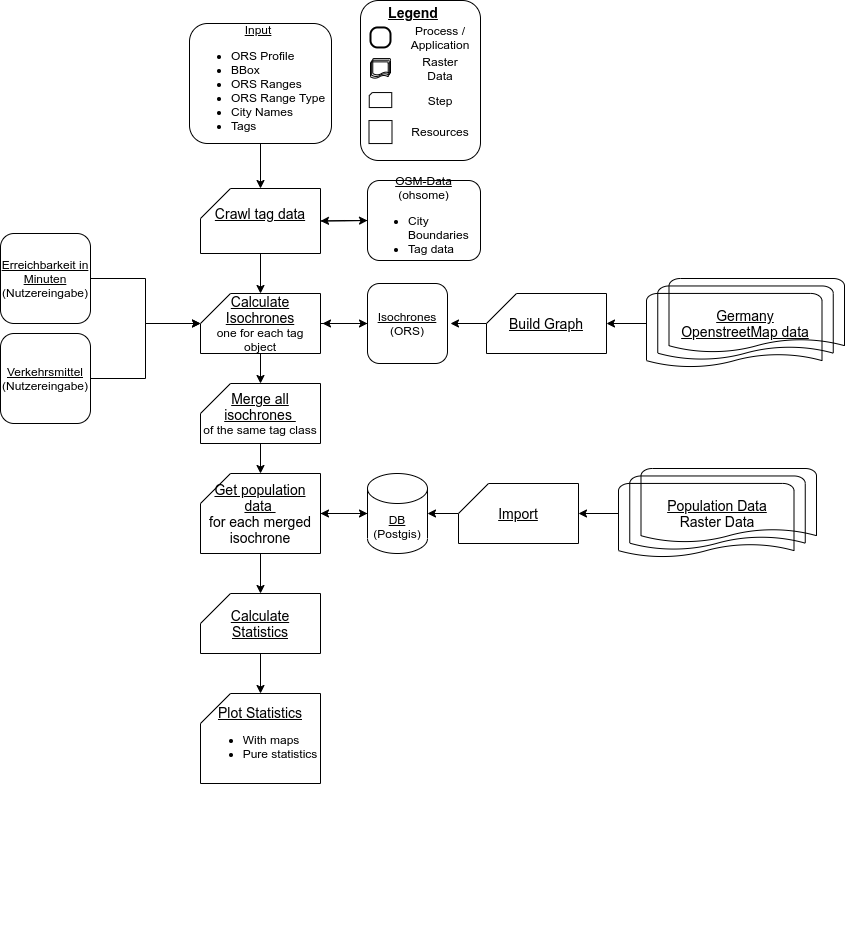

The diagram above was exported from draw.io. Its source (the exported page's mxGraphModel, read from the mxfile embedded in the PNG):
<mxGraphModel dx="3654" dy="2352" grid="1" gridSize="10" guides="1" tooltips="1" connect="1" arrows="1" fold="1" page="1" pageScale="1" pageWidth="827" pageHeight="1169" math="0" shadow="0">
  <root>
    <mxCell id="WIyWlLk6GJQsqaUBKTNV-0" />
    <mxCell id="WIyWlLk6GJQsqaUBKTNV-1" parent="WIyWlLk6GJQsqaUBKTNV-0" />
    <mxCell id="gF5wPE7FsTT-aHAw_jaI-25" value="" style="group" parent="WIyWlLk6GJQsqaUBKTNV-1" vertex="1" connectable="0">
      <mxGeometry x="-730" y="-100" width="120" height="290" as="geometry" />
    </mxCell>
    <mxCell id="m7z9yEbzQPb42BepFCAf-1" value="" style="group" parent="WIyWlLk6GJQsqaUBKTNV-1" vertex="1" connectable="0">
      <mxGeometry x="-540" y="-743" width="120" height="180" as="geometry" />
    </mxCell>
    <mxCell id="33RferWPJPM6DqFrrXp2-55" value="" style="rounded=1;whiteSpace=wrap;html=1;fontStyle=5" parent="m7z9yEbzQPb42BepFCAf-1" vertex="1">
      <mxGeometry width="120" height="160" as="geometry" />
    </mxCell>
    <mxCell id="gF5wPE7FsTT-aHAw_jaI-9" value="&lt;u&gt;&lt;b&gt;&lt;font style=&quot;font-size: 14px&quot;&gt;Legend&lt;/font&gt;&lt;/b&gt;&lt;/u&gt;" style="text;html=1;strokeColor=none;fillColor=none;align=center;verticalAlign=middle;whiteSpace=wrap;rounded=0;" parent="m7z9yEbzQPb42BepFCAf-1" vertex="1">
      <mxGeometry x="32.5" y="1.875" width="40" height="20.00551876379691" as="geometry" />
    </mxCell>
    <mxCell id="gF5wPE7FsTT-aHAw_jaI-11" value="Process / Application" style="text;html=1;strokeColor=none;fillColor=none;align=center;verticalAlign=middle;whiteSpace=wrap;rounded=0;" parent="m7z9yEbzQPb42BepFCAf-1" vertex="1">
      <mxGeometry x="40" y="26.946589403973576" width="80" height="20.010416666666668" as="geometry" />
    </mxCell>
    <mxCell id="gF5wPE7FsTT-aHAw_jaI-10" value="" style="rounded=1;whiteSpace=wrap;html=1;absoluteArcSize=1;arcSize=14;strokeWidth=2;" parent="m7z9yEbzQPb42BepFCAf-1" vertex="1">
      <mxGeometry x="10" y="26.946589403973576" width="20" height="20.00551876379691" as="geometry" />
    </mxCell>
    <mxCell id="gF5wPE7FsTT-aHAw_jaI-13" value="" style="strokeWidth=1;html=1;shape=mxgraph.flowchart.multi-document;whiteSpace=wrap;rounded=1;fillColor=none;" parent="m7z9yEbzQPb42BepFCAf-1" vertex="1">
      <mxGeometry x="10" y="58.06" width="20" height="20.00551876379691" as="geometry" />
    </mxCell>
    <mxCell id="gF5wPE7FsTT-aHAw_jaI-14" value="Raster Data" style="text;html=1;strokeColor=none;fillColor=none;align=center;verticalAlign=middle;whiteSpace=wrap;rounded=0;" parent="m7z9yEbzQPb42BepFCAf-1" vertex="1">
      <mxGeometry x="65" y="58.06" width="30" height="20.00551876379691" as="geometry" />
    </mxCell>
    <mxCell id="gF5wPE7FsTT-aHAw_jaI-30" value="" style="verticalLabelPosition=bottom;verticalAlign=top;html=1;shape=card;whiteSpace=wrap;size=3;arcSize=12;" parent="m7z9yEbzQPb42BepFCAf-1" vertex="1">
      <mxGeometry x="8.75" y="92.06" width="22.5" height="15.004139072847686" as="geometry" />
    </mxCell>
    <mxCell id="gF5wPE7FsTT-aHAw_jaI-33" value="Step" style="text;html=1;strokeColor=none;fillColor=none;align=center;verticalAlign=middle;whiteSpace=wrap;rounded=0;" parent="m7z9yEbzQPb42BepFCAf-1" vertex="1">
      <mxGeometry x="65" y="90.06" width="30" height="20.00551876379691" as="geometry" />
    </mxCell>
    <mxCell id="Vk0xY_b6b18FN7DrnDNA-7" value="" style="whiteSpace=wrap;html=1;aspect=fixed;" parent="m7z9yEbzQPb42BepFCAf-1" vertex="1">
      <mxGeometry x="8.5" y="120.06" width="23" height="23" as="geometry" />
    </mxCell>
    <mxCell id="Vk0xY_b6b18FN7DrnDNA-8" value="Resources" style="text;html=1;strokeColor=none;fillColor=none;align=center;verticalAlign=middle;whiteSpace=wrap;rounded=0;" parent="m7z9yEbzQPb42BepFCAf-1" vertex="1">
      <mxGeometry x="50" y="121.06" width="60" height="20.010416666666668" as="geometry" />
    </mxCell>
    <mxCell id="qnLAgaVJV8SuhtXxC8lQ-35" style="edgeStyle=orthogonalEdgeStyle;rounded=0;orthogonalLoop=1;jettySize=auto;html=1;entryX=1;entryY=0.5;entryDx=0;entryDy=0;entryPerimeter=0;" parent="WIyWlLk6GJQsqaUBKTNV-1" source="qnLAgaVJV8SuhtXxC8lQ-0" target="qnLAgaVJV8SuhtXxC8lQ-30" edge="1">
      <mxGeometry relative="1" as="geometry" />
    </mxCell>
    <mxCell id="qnLAgaVJV8SuhtXxC8lQ-0" value="&lt;u&gt;OSM-Data&lt;/u&gt;&lt;br&gt;(ohsome)&lt;br&gt;&lt;ul&gt;&lt;li style=&quot;text-align: left&quot;&gt;&lt;span&gt;City Boundaries&lt;/span&gt;&lt;/li&gt;&lt;li style=&quot;text-align: left&quot;&gt;&lt;span&gt;Tag data&lt;/span&gt;&lt;/li&gt;&lt;/ul&gt;" style="rounded=1;whiteSpace=wrap;html=1;fontFamily=Helvetica;fontSize=12;fontColor=#000000;align=center;strokeColor=#000000;fillColor=#ffffff;" parent="WIyWlLk6GJQsqaUBKTNV-1" vertex="1">
      <mxGeometry x="-533" y="-563" width="113" height="80" as="geometry" />
    </mxCell>
    <mxCell id="qnLAgaVJV8SuhtXxC8lQ-29" style="edgeStyle=orthogonalEdgeStyle;rounded=0;orthogonalLoop=1;jettySize=auto;html=1;entryX=1;entryY=0.5;entryDx=0;entryDy=0;entryPerimeter=0;" parent="WIyWlLk6GJQsqaUBKTNV-1" edge="1">
      <mxGeometry relative="1" as="geometry">
        <mxPoint x="-530" y="-510" as="sourcePoint" />
      </mxGeometry>
    </mxCell>
    <mxCell id="qnLAgaVJV8SuhtXxC8lQ-51" style="edgeStyle=orthogonalEdgeStyle;rounded=0;orthogonalLoop=1;jettySize=auto;html=1;entryX=0.5;entryY=0;entryDx=0;entryDy=0;entryPerimeter=0;" parent="WIyWlLk6GJQsqaUBKTNV-1" source="qnLAgaVJV8SuhtXxC8lQ-7" target="qnLAgaVJV8SuhtXxC8lQ-30" edge="1">
      <mxGeometry relative="1" as="geometry" />
    </mxCell>
    <mxCell id="qnLAgaVJV8SuhtXxC8lQ-7" value="&lt;div style=&quot;text-align: center&quot;&gt;&lt;u&gt;Input&lt;/u&gt;&lt;/div&gt;&lt;ul&gt;&lt;li&gt;ORS Profile&lt;/li&gt;&lt;li&gt;BBox&lt;/li&gt;&lt;li&gt;ORS Ranges&lt;/li&gt;&lt;li&gt;ORS Range Type&lt;/li&gt;&lt;li&gt;&lt;span&gt;City Names&lt;/span&gt;&lt;/li&gt;&lt;li&gt;&lt;span&gt;Tags&lt;/span&gt;&lt;br&gt;&lt;/li&gt;&lt;/ul&gt;" style="rounded=1;whiteSpace=wrap;html=1;fontFamily=Helvetica;fontSize=12;fontColor=#000000;align=left;strokeColor=#000000;fillColor=#ffffff;" parent="WIyWlLk6GJQsqaUBKTNV-1" vertex="1">
      <mxGeometry x="-711" y="-720" width="142" height="120" as="geometry" />
    </mxCell>
    <mxCell id="qnLAgaVJV8SuhtXxC8lQ-17" value="" style="group" parent="WIyWlLk6GJQsqaUBKTNV-1" vertex="1" connectable="0">
      <mxGeometry x="-533" y="-275" width="449" height="90" as="geometry" />
    </mxCell>
    <mxCell id="qnLAgaVJV8SuhtXxC8lQ-1" value="&lt;span style=&quot;font-size: 14px&quot;&gt;&lt;u&gt;Population Data&lt;/u&gt;&lt;br&gt;Raster Data&lt;br&gt;&lt;/span&gt;" style="strokeWidth=1;html=1;shape=mxgraph.flowchart.multi-document;whiteSpace=wrap;rounded=1;fillColor=none;" parent="qnLAgaVJV8SuhtXxC8lQ-17" vertex="1">
      <mxGeometry x="251" width="198" height="90" as="geometry" />
    </mxCell>
    <mxCell id="qnLAgaVJV8SuhtXxC8lQ-2" value="&lt;u&gt;DB&lt;/u&gt;&lt;br&gt;(Postgis)" style="shape=cylinder3;whiteSpace=wrap;html=1;boundedLbl=1;backgroundOutline=1;size=15;" parent="qnLAgaVJV8SuhtXxC8lQ-17" vertex="1">
      <mxGeometry y="5" width="60" height="80" as="geometry" />
    </mxCell>
    <mxCell id="qnLAgaVJV8SuhtXxC8lQ-16" style="edgeStyle=orthogonalEdgeStyle;rounded=0;orthogonalLoop=1;jettySize=auto;html=1;entryX=1;entryY=0.5;entryDx=0;entryDy=0;entryPerimeter=0;" parent="qnLAgaVJV8SuhtXxC8lQ-17" source="qnLAgaVJV8SuhtXxC8lQ-13" target="qnLAgaVJV8SuhtXxC8lQ-2" edge="1">
      <mxGeometry relative="1" as="geometry" />
    </mxCell>
    <mxCell id="qnLAgaVJV8SuhtXxC8lQ-13" value="&lt;font&gt;&lt;u style=&quot;font-size: 14px&quot;&gt;Import&lt;/u&gt;&lt;br&gt;&lt;/font&gt;" style="shape=card;whiteSpace=wrap;html=1;fontFamily=Helvetica;fontSize=12;fontColor=#000000;align=center;strokeColor=#000000;fillColor=#ffffff;" parent="qnLAgaVJV8SuhtXxC8lQ-17" vertex="1">
      <mxGeometry x="91" y="15" width="120" height="60" as="geometry" />
    </mxCell>
    <mxCell id="qnLAgaVJV8SuhtXxC8lQ-15" style="edgeStyle=orthogonalEdgeStyle;rounded=0;orthogonalLoop=1;jettySize=auto;html=1;" parent="qnLAgaVJV8SuhtXxC8lQ-17" source="qnLAgaVJV8SuhtXxC8lQ-1" target="qnLAgaVJV8SuhtXxC8lQ-13" edge="1">
      <mxGeometry relative="1" as="geometry" />
    </mxCell>
    <mxCell id="qnLAgaVJV8SuhtXxC8lQ-28" style="edgeStyle=orthogonalEdgeStyle;rounded=0;orthogonalLoop=1;jettySize=auto;html=1;" parent="WIyWlLk6GJQsqaUBKTNV-1" edge="1">
      <mxGeometry relative="1" as="geometry">
        <mxPoint x="-530" y="-510" as="targetPoint" />
      </mxGeometry>
    </mxCell>
    <mxCell id="qnLAgaVJV8SuhtXxC8lQ-36" style="edgeStyle=orthogonalEdgeStyle;rounded=0;orthogonalLoop=1;jettySize=auto;html=1;entryX=0;entryY=0.5;entryDx=0;entryDy=0;" parent="WIyWlLk6GJQsqaUBKTNV-1" source="qnLAgaVJV8SuhtXxC8lQ-30" target="qnLAgaVJV8SuhtXxC8lQ-0" edge="1">
      <mxGeometry relative="1" as="geometry" />
    </mxCell>
    <mxCell id="qnLAgaVJV8SuhtXxC8lQ-46" style="edgeStyle=orthogonalEdgeStyle;rounded=0;orthogonalLoop=1;jettySize=auto;html=1;entryX=0.5;entryY=0;entryDx=0;entryDy=0;entryPerimeter=0;" parent="WIyWlLk6GJQsqaUBKTNV-1" source="qnLAgaVJV8SuhtXxC8lQ-30" target="qnLAgaVJV8SuhtXxC8lQ-42" edge="1">
      <mxGeometry relative="1" as="geometry" />
    </mxCell>
    <mxCell id="qnLAgaVJV8SuhtXxC8lQ-30" value="&lt;font&gt;&lt;span style=&quot;font-size: 14px&quot;&gt;&lt;u&gt;Crawl tag data&lt;/u&gt;&lt;br&gt;&lt;br&gt;&lt;/span&gt;&lt;/font&gt;" style="shape=card;whiteSpace=wrap;html=1;fontFamily=Helvetica;fontSize=12;fontColor=#000000;align=center;strokeColor=#000000;fillColor=#ffffff;" parent="WIyWlLk6GJQsqaUBKTNV-1" vertex="1">
      <mxGeometry x="-700" y="-555" width="120" height="65" as="geometry" />
    </mxCell>
    <mxCell id="qnLAgaVJV8SuhtXxC8lQ-48" style="edgeStyle=orthogonalEdgeStyle;rounded=0;orthogonalLoop=1;jettySize=auto;html=1;entryX=0;entryY=0.5;entryDx=0;entryDy=0;entryPerimeter=0;" parent="WIyWlLk6GJQsqaUBKTNV-1" source="qnLAgaVJV8SuhtXxC8lQ-38" target="qnLAgaVJV8SuhtXxC8lQ-2" edge="1">
      <mxGeometry relative="1" as="geometry" />
    </mxCell>
    <mxCell id="B2d50fXnfaZh2RgGxY-v-5" style="edgeStyle=orthogonalEdgeStyle;rounded=0;orthogonalLoop=1;jettySize=auto;html=1;entryX=0.5;entryY=0;entryDx=0;entryDy=0;entryPerimeter=0;" parent="WIyWlLk6GJQsqaUBKTNV-1" source="qnLAgaVJV8SuhtXxC8lQ-38" target="B2d50fXnfaZh2RgGxY-v-0" edge="1">
      <mxGeometry relative="1" as="geometry" />
    </mxCell>
    <mxCell id="qnLAgaVJV8SuhtXxC8lQ-38" value="&lt;font&gt;&lt;span style=&quot;font-size: 14px&quot;&gt;&lt;u&gt;Get population data &lt;/u&gt;&lt;br&gt;for each merged isochrone&lt;/span&gt;&lt;br&gt;&lt;/font&gt;" style="shape=card;whiteSpace=wrap;html=1;fontFamily=Helvetica;fontSize=12;fontColor=#000000;align=center;strokeColor=#000000;fillColor=#ffffff;" parent="WIyWlLk6GJQsqaUBKTNV-1" vertex="1">
      <mxGeometry x="-700" y="-270" width="120" height="80" as="geometry" />
    </mxCell>
    <mxCell id="B2d50fXnfaZh2RgGxY-v-3" style="edgeStyle=orthogonalEdgeStyle;rounded=0;orthogonalLoop=1;jettySize=auto;html=1;entryX=0;entryY=0;entryDx=0;entryDy=30;entryPerimeter=0;" parent="WIyWlLk6GJQsqaUBKTNV-1" source="qnLAgaVJV8SuhtXxC8lQ-39" target="qnLAgaVJV8SuhtXxC8lQ-42" edge="1">
      <mxGeometry relative="1" as="geometry" />
    </mxCell>
    <mxCell id="qnLAgaVJV8SuhtXxC8lQ-39" value="&lt;u&gt;Erreichbarkeit in Minuten&lt;/u&gt;&lt;br&gt;(Nutzereingabe)" style="rounded=1;whiteSpace=wrap;html=1;fontFamily=Helvetica;fontSize=12;fontColor=#000000;align=center;strokeColor=#000000;fillColor=#ffffff;" parent="WIyWlLk6GJQsqaUBKTNV-1" vertex="1">
      <mxGeometry x="-900" y="-510" width="90" height="90" as="geometry" />
    </mxCell>
    <mxCell id="B2d50fXnfaZh2RgGxY-v-4" style="edgeStyle=orthogonalEdgeStyle;rounded=0;orthogonalLoop=1;jettySize=auto;html=1;entryX=0;entryY=0;entryDx=0;entryDy=30;entryPerimeter=0;" parent="WIyWlLk6GJQsqaUBKTNV-1" source="qnLAgaVJV8SuhtXxC8lQ-40" target="qnLAgaVJV8SuhtXxC8lQ-42" edge="1">
      <mxGeometry relative="1" as="geometry" />
    </mxCell>
    <mxCell id="qnLAgaVJV8SuhtXxC8lQ-40" value="&lt;u&gt;Verkehrsmittel&lt;/u&gt;&lt;br&gt;(Nutzereingabe)" style="rounded=1;whiteSpace=wrap;html=1;fontFamily=Helvetica;fontSize=12;fontColor=#000000;align=center;strokeColor=#000000;fillColor=#ffffff;" parent="WIyWlLk6GJQsqaUBKTNV-1" vertex="1">
      <mxGeometry x="-900" y="-410" width="90" height="90" as="geometry" />
    </mxCell>
    <mxCell id="qnLAgaVJV8SuhtXxC8lQ-45" style="edgeStyle=orthogonalEdgeStyle;rounded=0;orthogonalLoop=1;jettySize=auto;html=1;" parent="WIyWlLk6GJQsqaUBKTNV-1" source="qnLAgaVJV8SuhtXxC8lQ-41" edge="1">
      <mxGeometry relative="1" as="geometry">
        <mxPoint x="-578" y="-420" as="targetPoint" />
      </mxGeometry>
    </mxCell>
    <mxCell id="qnLAgaVJV8SuhtXxC8lQ-41" value="&lt;u&gt;Isochrones&lt;/u&gt;&lt;br&gt;(ORS)" style="rounded=1;whiteSpace=wrap;html=1;fontFamily=Helvetica;fontSize=12;fontColor=#000000;align=center;strokeColor=#000000;fillColor=#ffffff;" parent="WIyWlLk6GJQsqaUBKTNV-1" vertex="1">
      <mxGeometry x="-533" y="-460" width="80" height="80" as="geometry" />
    </mxCell>
    <mxCell id="qnLAgaVJV8SuhtXxC8lQ-44" style="edgeStyle=orthogonalEdgeStyle;rounded=0;orthogonalLoop=1;jettySize=auto;html=1;entryX=0;entryY=0.5;entryDx=0;entryDy=0;" parent="WIyWlLk6GJQsqaUBKTNV-1" source="qnLAgaVJV8SuhtXxC8lQ-42" target="qnLAgaVJV8SuhtXxC8lQ-41" edge="1">
      <mxGeometry relative="1" as="geometry" />
    </mxCell>
    <mxCell id="qnLAgaVJV8SuhtXxC8lQ-47" style="edgeStyle=orthogonalEdgeStyle;rounded=0;orthogonalLoop=1;jettySize=auto;html=1;entryX=0.5;entryY=0;entryDx=0;entryDy=0;entryPerimeter=0;" parent="WIyWlLk6GJQsqaUBKTNV-1" source="qnLAgaVJV8SuhtXxC8lQ-42" target="qnLAgaVJV8SuhtXxC8lQ-43" edge="1">
      <mxGeometry relative="1" as="geometry" />
    </mxCell>
    <mxCell id="qnLAgaVJV8SuhtXxC8lQ-42" value="&lt;font&gt;&lt;u style=&quot;font-size: 14px&quot;&gt;Calculate Isochrones&lt;br&gt;&lt;/u&gt;one for each tag object&lt;br&gt;&lt;/font&gt;" style="shape=card;whiteSpace=wrap;html=1;fontFamily=Helvetica;fontSize=12;fontColor=#000000;align=center;strokeColor=#000000;fillColor=#ffffff;" parent="WIyWlLk6GJQsqaUBKTNV-1" vertex="1">
      <mxGeometry x="-700" y="-450" width="120" height="60" as="geometry" />
    </mxCell>
    <mxCell id="qnLAgaVJV8SuhtXxC8lQ-50" style="edgeStyle=orthogonalEdgeStyle;rounded=0;orthogonalLoop=1;jettySize=auto;html=1;entryX=0.5;entryY=0;entryDx=0;entryDy=0;entryPerimeter=0;" parent="WIyWlLk6GJQsqaUBKTNV-1" source="qnLAgaVJV8SuhtXxC8lQ-43" target="qnLAgaVJV8SuhtXxC8lQ-38" edge="1">
      <mxGeometry relative="1" as="geometry" />
    </mxCell>
    <mxCell id="qnLAgaVJV8SuhtXxC8lQ-43" value="&lt;font&gt;&lt;span style=&quot;font-size: 14px&quot;&gt;&lt;u&gt;Merge all isochrones&amp;nbsp;&lt;br&gt;&lt;/u&gt;&lt;/span&gt;of the same tag class&lt;br&gt;&lt;/font&gt;" style="shape=card;whiteSpace=wrap;html=1;fontFamily=Helvetica;fontSize=12;fontColor=#000000;align=center;strokeColor=#000000;fillColor=#ffffff;" parent="WIyWlLk6GJQsqaUBKTNV-1" vertex="1">
      <mxGeometry x="-700" y="-360" width="120" height="60" as="geometry" />
    </mxCell>
    <mxCell id="qnLAgaVJV8SuhtXxC8lQ-49" style="edgeStyle=orthogonalEdgeStyle;rounded=0;orthogonalLoop=1;jettySize=auto;html=1;entryX=1;entryY=0.5;entryDx=0;entryDy=0;entryPerimeter=0;" parent="WIyWlLk6GJQsqaUBKTNV-1" source="qnLAgaVJV8SuhtXxC8lQ-2" target="qnLAgaVJV8SuhtXxC8lQ-38" edge="1">
      <mxGeometry relative="1" as="geometry" />
    </mxCell>
    <mxCell id="B2d50fXnfaZh2RgGxY-v-6" style="edgeStyle=orthogonalEdgeStyle;rounded=0;orthogonalLoop=1;jettySize=auto;html=1;entryX=0.5;entryY=0;entryDx=0;entryDy=0;entryPerimeter=0;" parent="WIyWlLk6GJQsqaUBKTNV-1" source="B2d50fXnfaZh2RgGxY-v-0" edge="1" target="B2d50fXnfaZh2RgGxY-v-2">
      <mxGeometry relative="1" as="geometry">
        <mxPoint x="-640" y="-30" as="targetPoint" />
      </mxGeometry>
    </mxCell>
    <mxCell id="B2d50fXnfaZh2RgGxY-v-0" value="&lt;font&gt;&lt;span style=&quot;font-size: 14px&quot;&gt;&lt;u&gt;Calculate Statistics&lt;/u&gt;&lt;br&gt;&lt;/span&gt;&lt;/font&gt;" style="shape=card;whiteSpace=wrap;html=1;fontFamily=Helvetica;fontSize=12;fontColor=#000000;align=center;strokeColor=#000000;fillColor=#ffffff;" parent="WIyWlLk6GJQsqaUBKTNV-1" vertex="1">
      <mxGeometry x="-700" y="-150" width="120" height="60" as="geometry" />
    </mxCell>
    <mxCell id="B2d50fXnfaZh2RgGxY-v-2" value="&lt;u style=&quot;font-size: 14px&quot;&gt;Plot Statistics&lt;/u&gt;&lt;br&gt;&lt;div style=&quot;text-align: left&quot;&gt;&lt;ul&gt;&lt;li&gt;With maps&lt;/li&gt;&lt;li&gt;Pure statistics&lt;/li&gt;&lt;/ul&gt;&lt;/div&gt;" style="shape=card;whiteSpace=wrap;html=1;fontFamily=Helvetica;fontSize=12;fontColor=#000000;align=center;strokeColor=#000000;fillColor=#ffffff;" parent="WIyWlLk6GJQsqaUBKTNV-1" vertex="1">
      <mxGeometry x="-700" y="-50" width="120" height="90" as="geometry" />
    </mxCell>
    <mxCell id="e5wOggY139GOfy4ZHO_T-0" value="&lt;span style=&quot;font-size: 14px&quot;&gt;&lt;u&gt;Germany&lt;br&gt;OpenstreetMap data&lt;/u&gt;&lt;br&gt;&lt;/span&gt;" style="strokeWidth=1;html=1;shape=mxgraph.flowchart.multi-document;whiteSpace=wrap;rounded=1;fillColor=none;" vertex="1" parent="WIyWlLk6GJQsqaUBKTNV-1">
      <mxGeometry x="-254" y="-465" width="198" height="90" as="geometry" />
    </mxCell>
    <mxCell id="e5wOggY139GOfy4ZHO_T-3" style="edgeStyle=orthogonalEdgeStyle;rounded=0;orthogonalLoop=1;jettySize=auto;html=1;" edge="1" parent="WIyWlLk6GJQsqaUBKTNV-1" source="e5wOggY139GOfy4ZHO_T-1">
      <mxGeometry relative="1" as="geometry">
        <mxPoint x="-450" y="-420" as="targetPoint" />
      </mxGeometry>
    </mxCell>
    <mxCell id="e5wOggY139GOfy4ZHO_T-1" value="&lt;font&gt;&lt;span style=&quot;font-size: 14px&quot;&gt;&lt;u&gt;Build Graph&lt;/u&gt;&lt;/span&gt;&lt;br&gt;&lt;/font&gt;" style="shape=card;whiteSpace=wrap;html=1;fontFamily=Helvetica;fontSize=12;fontColor=#000000;align=center;strokeColor=#000000;fillColor=#ffffff;" vertex="1" parent="WIyWlLk6GJQsqaUBKTNV-1">
      <mxGeometry x="-414" y="-450" width="120" height="60" as="geometry" />
    </mxCell>
    <mxCell id="e5wOggY139GOfy4ZHO_T-2" style="edgeStyle=orthogonalEdgeStyle;rounded=0;orthogonalLoop=1;jettySize=auto;html=1;" edge="1" parent="WIyWlLk6GJQsqaUBKTNV-1" source="e5wOggY139GOfy4ZHO_T-0" target="e5wOggY139GOfy4ZHO_T-1">
      <mxGeometry relative="1" as="geometry" />
    </mxCell>
  </root>
</mxGraphModel>